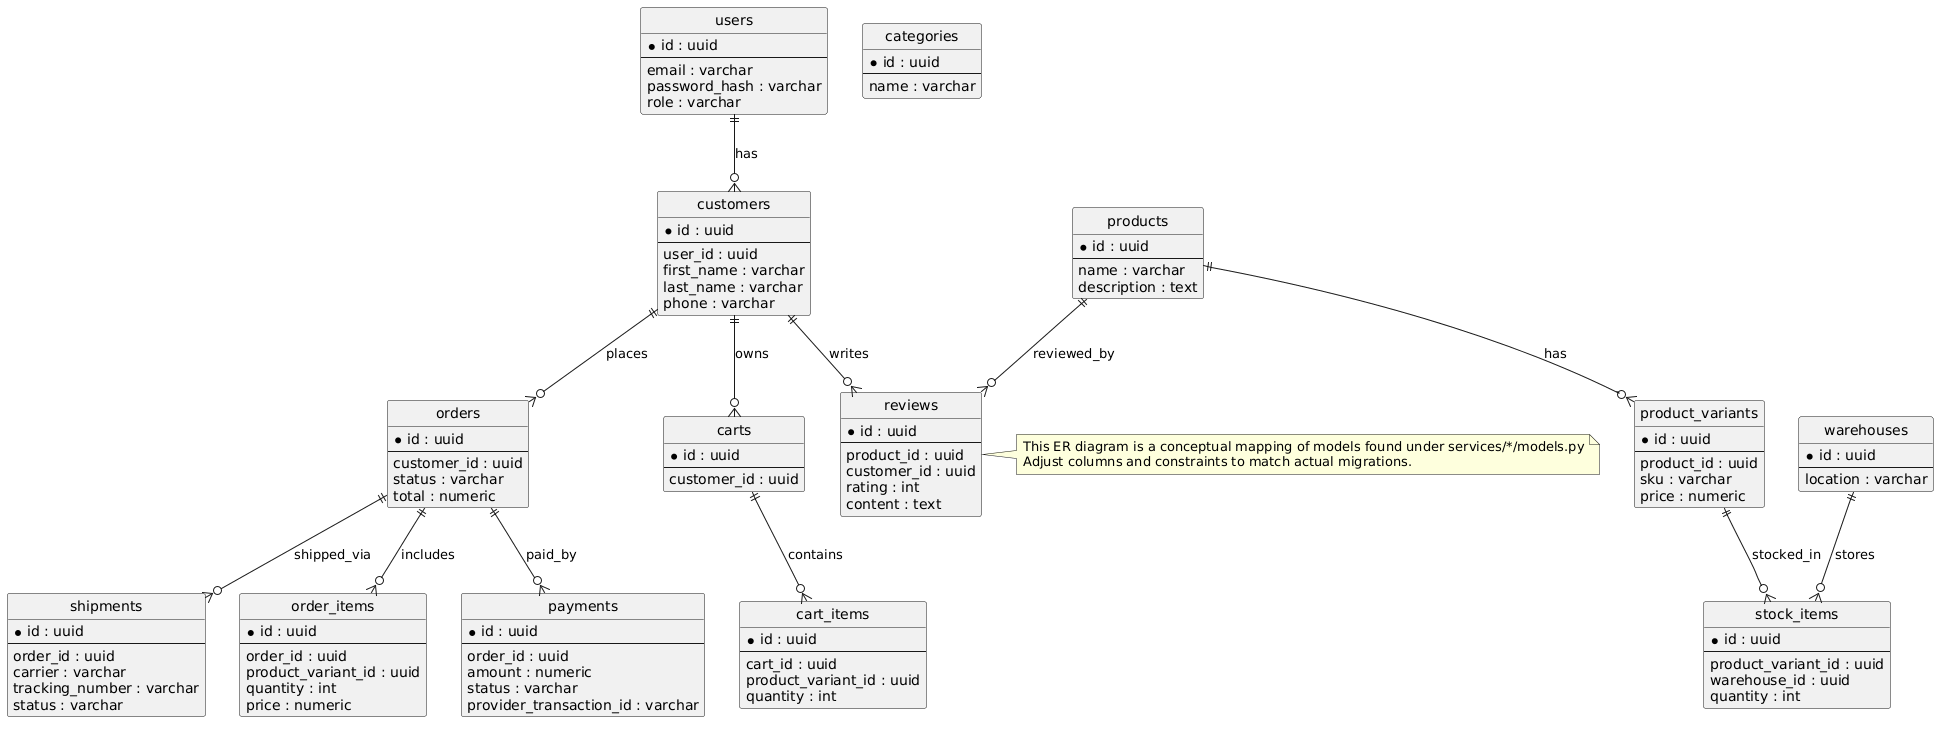

The diagram above was rendered by PlantUML. Its source (embedded in the PNG):
@startuml
' ER-style database diagram (tables and foreign keys)
hide circle

entity users {
  * id : uuid
  --
  email : varchar
  password_hash : varchar
  role : varchar
}

entity customers {
  * id : uuid
  --
  user_id : uuid
  first_name : varchar
  last_name : varchar
  phone : varchar
}

entity products {
  * id : uuid
  --
  name : varchar
  description : text
}

entity product_variants {
  * id : uuid
  --
  product_id : uuid
  sku : varchar
  price : numeric
}

entity categories {
  * id : uuid
  --
  name : varchar
}

entity carts {
  * id : uuid
  --
  customer_id : uuid
}

entity cart_items {
  * id : uuid
  --
  cart_id : uuid
  product_variant_id : uuid
  quantity : int
}

entity orders {
  * id : uuid
  --
  customer_id : uuid
  status : varchar
  total : numeric
}

entity order_items {
  * id : uuid
  --
  order_id : uuid
  product_variant_id : uuid
  quantity : int
  price : numeric
}

entity payments {
  * id : uuid
  --
  order_id : uuid
  amount : numeric
  status : varchar
  provider_transaction_id : varchar
}

entity shipments {
  * id : uuid
  --
  order_id : uuid
  carrier : varchar
  tracking_number : varchar
  status : varchar
}

entity warehouses {
  * id : uuid
  --
  location : varchar
}

entity stock_items {
  * id : uuid
  --
  product_variant_id : uuid
  warehouse_id : uuid
  quantity : int
}

entity reviews {
  * id : uuid
  --
  product_id : uuid
  customer_id : uuid
  rating : int
  content : text
}

' Relationships
users ||--o{ customers : "has"
customers ||--o{ carts : "owns"
carts ||--o{ cart_items : "contains"
products ||--o{ product_variants : "has"
product_variants ||--o{ stock_items : "stocked_in"
warehouses ||--o{ stock_items : "stores"
customers ||--o{ orders : "places"
orders ||--o{ order_items : "includes"
orders ||--o{ payments : "paid_by"
orders ||--o{ shipments : "shipped_via"
products ||--o{ reviews : "reviewed_by"
customers ||--o{ reviews : "writes"

note right
This ER diagram is a conceptual mapping of models found under services/*/models.py
Adjust columns and constraints to match actual migrations.
end note
@enduml